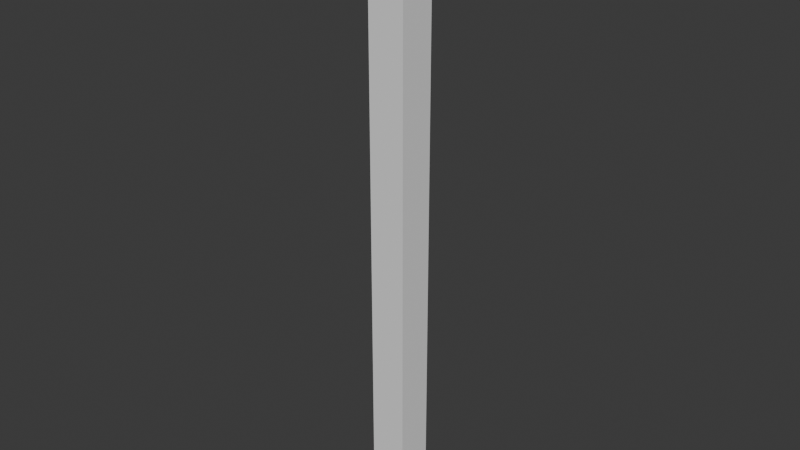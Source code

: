 # Source: balka.blend  (saved by Blender 4.1.24; exported with 4.5.12 LTS)
import bpy
from mathutils import Matrix  # noqa: F401  (used for matrix-valued properties, if any)

bpy.ops.wm.read_factory_settings(use_empty=True)
scene = bpy.context.scene
scene.name = 'Scene'

# ---- collections
col_collection = bpy.data.collections.new('Collection'); scene.collection.children.link(col_collection)

# ---- world
world_world = bpy.data.worlds.new('World'); scene.world = world_world
world_world.use_nodes = True; world_world.node_tree.nodes.clear()
_N = world_world.node_tree.nodes; _L = world_world.node_tree.links
n0 = _N.new('ShaderNodeOutputWorld'); n0.name = 'World Output'; n0.location = (300, 300)
n1 = _N.new('ShaderNodeBackground'); n1.name = 'Background'; n1.location = (10, 300)
n1.inputs[0].default_value = (0.05088, 0.05088, 0.05088, 1.0)
_L.new(n1.outputs[0], n0.inputs[0])
n0.is_active_output = True
world_world.color = (0.05088, 0.05088, 0.05088)
world_world.use_sun_shadow = False
world_world.sun_shadow_jitter_overblur = 0.0

# ---- meshes
me_cube_067 = bpy.data.meshes.new('Cube.067')
me_cube_067.from_pydata([(-1.0, -1.0, -1.0), (-1.0, -1.0, 1.0), (-1.0, 1.0, -1.0), (-1.0, 1.0, 1.0), (1.0, -1.0, -1.0), (1.0, -1.0, 1.0), (1.0, 1.0, -1.0), (1.0, 1.0, 1.0)], [], [(0, 1, 3, 2), (2, 3, 7, 6), (6, 7, 5, 4), (4, 5, 1, 0), (2, 6, 4, 0), (7, 3, 1, 5)])
_uv = me_cube_067.uv_layers.new(name='UVMap')
_uv.uv.foreach_set('vector', [0.375, 0.0, 0.625, 0.0, 0.625, 0.25, 0.375, 0.25, 0.375, 0.25, 0.625, 0.25, 0.625, 0.5, 0.375, 0.5, 0.375, 0.5, 0.625, 0.5, 0.625, 0.75, 0.375, 0.75, 0.375, 0.75, 0.625, 0.75, 0.625, 1.0, 0.375, 1.0, 0.125, 0.5, 0.375, 0.5, 0.375, 0.75, 0.125, 0.75, 0.625, 0.5, 0.875, 0.5, 0.875, 0.75, 0.625, 0.75])
me_cube_067.update()

# ---- objects
ob_balkazdania = bpy.data.objects.new('balkazdania', me_cube_067)

# ---- transforms, parenting, visibility, modifiers, constraints
ob_balkazdania.location = (-10.0, -10.0, 5.0)
ob_balkazdania.scale = (0.3, 0.3, 5.0)

# ---- collection membership
scene.collection.objects.link(ob_balkazdania)

# ---- scene / render settings (as saved in the file)
scene.frame_start = 1; scene.frame_end = 250; scene.frame_set(1)
scene.render.engine = 'BLENDER_EEVEE_NEXT'
scene.cycles.sampling_pattern = 'TABULATED_SOBOL'
scene.eevee.ray_tracing_options.trace_max_roughness = 0.0
bpy.context.view_layer.update()

# ---- added for rendering (the .blend has no active camera and no usable light): camera, sun
cam_auto = bpy.data.cameras.new('AutoCamera')
cam_auto.lens = 50.0
cam_auto.sensor_width = 36.0
cam_auto.clip_end = 1000.0
ob_auto_camera = bpy.data.objects.new('AutoCamera', cam_auto)
scene.collection.objects.link(ob_auto_camera)
ob_auto_camera.location = (-0.714505, -21.1426, 12.4284)
ob_auto_camera.rotation_euler = (1.09748, -7.21219e-08, 0.694738)
scene.camera = ob_auto_camera
light_auto_sun = bpy.data.lights.new('AutoSun', 'SUN')
light_auto_sun.energy = 3.0
light_auto_sun.angle = 0.0523599
ob_auto_sun = bpy.data.objects.new('AutoSun', light_auto_sun)
scene.collection.objects.link(ob_auto_sun)
ob_auto_sun.rotation_euler = (0.872665, 0.174533, 0.523599)
bpy.context.view_layer.update()
